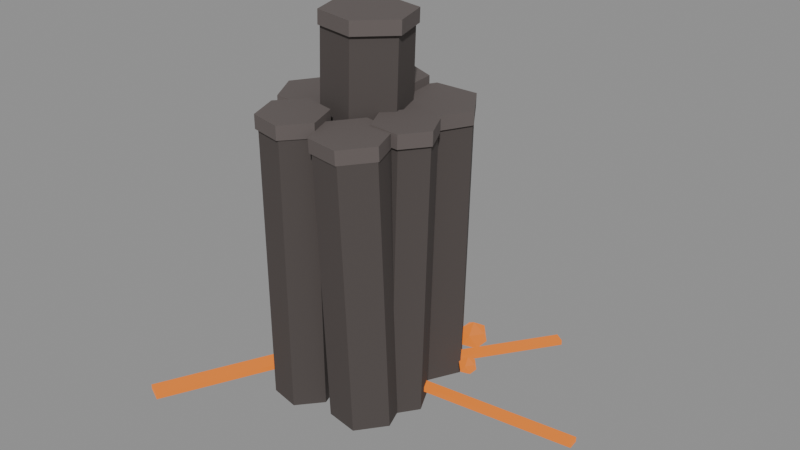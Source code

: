 # Source: source.blend  (saved by Blender 4.2.67; exported with 4.5.12 LTS)
import bpy
from mathutils import Matrix  # noqa: F401  (used for matrix-valued properties, if any)

bpy.ops.wm.read_factory_settings(use_empty=True)
scene = bpy.context.scene
scene.name = 'magma-basalt-outcrop-v03'

# ---- materials (node trees are filled in below, after node groups)
mat_magmaoutcrop_basalt = bpy.data.materials.new('MagmaOutcrop_Basalt')
mat_magmaoutcrop_basalt.diffuse_color = (0.075, 0.062, 0.058, 1.0)
mat_magmaoutcrop_cap = bpy.data.materials.new('MagmaOutcrop_Cap')
mat_magmaoutcrop_cap.diffuse_color = (0.12, 0.1, 0.095, 1.0)
mat_magmaoutcrop_lava = bpy.data.materials.new('MagmaOutcrop_Lava')
mat_magmaoutcrop_lava.diffuse_color = (0.02, 0.006, 0.0, 1.0)

# ---- material node trees
mat_magmaoutcrop_basalt.use_nodes = True; mat_magmaoutcrop_basalt.node_tree.nodes.clear()
_N = mat_magmaoutcrop_basalt.node_tree.nodes; _L = mat_magmaoutcrop_basalt.node_tree.links
n0 = _N.new('ShaderNodeBsdfPrincipled'); n0.name = 'Principled BSDF'; n0.location = (10, 300)
n0.inputs[0].default_value = (0.075, 0.062, 0.058, 1.0)
n0.inputs[2].default_value = 0.92
n0.inputs[27].default_value = (0.0, 0.0, 0.0, 1.0)
n1 = _N.new('ShaderNodeOutputMaterial'); n1.name = 'Material Output'; n1.location = (300, 300)
_L.new(n0.outputs[0], n1.inputs[0])
n1.is_active_output = True
mat_magmaoutcrop_cap.use_nodes = True; mat_magmaoutcrop_cap.node_tree.nodes.clear()
_N = mat_magmaoutcrop_cap.node_tree.nodes; _L = mat_magmaoutcrop_cap.node_tree.links
n0 = _N.new('ShaderNodeBsdfPrincipled'); n0.name = 'Principled BSDF'; n0.location = (10, 300)
n0.inputs[0].default_value = (0.12, 0.1, 0.095, 1.0)
n0.inputs[2].default_value = 0.84
n0.inputs[27].default_value = (0.0, 0.0, 0.0, 1.0)
n1 = _N.new('ShaderNodeOutputMaterial'); n1.name = 'Material Output'; n1.location = (300, 300)
_L.new(n0.outputs[0], n1.inputs[0])
n1.is_active_output = True
mat_magmaoutcrop_lava.use_nodes = True; mat_magmaoutcrop_lava.node_tree.nodes.clear()
_N = mat_magmaoutcrop_lava.node_tree.nodes; _L = mat_magmaoutcrop_lava.node_tree.links
n0 = _N.new('ShaderNodeBsdfPrincipled'); n0.name = 'Principled BSDF'; n0.location = (10, 300)
n0.inputs[0].default_value = (0.02, 0.006, 0.0, 1.0)
n0.inputs[2].default_value = 0.6
n0.inputs[27].default_value = (1.0, 0.25, 0.02, 1.0)
n0.inputs[28].default_value = 0.9
n1 = _N.new('ShaderNodeOutputMaterial'); n1.name = 'Material Output'; n1.location = (300, 300)
_L.new(n0.outputs[0], n1.inputs[0])
n1.is_active_output = True

# ---- meshes
me_magma_outcrop_basalt_nocol_mesh = bpy.data.meshes.new('magma_outcrop_basalt_nocol_mesh')
me_magma_outcrop_basalt_nocol_mesh.from_pydata([(-0.8243, 0.5891, 0.001803), (-0.7836, 0.7187, 4.208), (-0.3462, 0.4974, 0.0), (-0.3055, 0.6269, 4.206), (-0.1865, 0.0377, 0.01261), (-0.1458, 0.1672, 4.219), (-0.5049, -0.3303, 0.02702), (-0.4642, -0.2008, 4.233), (-0.983, -0.2385, 0.02882), (-0.9423, -0.109, 4.235), (-1.143, 0.2212, 0.01621), (-1.102, 0.3507, 4.222), (-0.1409, 0.2597, 0.01051), (-0.08888, 0.3211, 3.261), (0.1981, 0.239, 0.005467), (0.2502, 0.3003, 3.256), (0.3498, -0.065, 0.008774), (0.4018, -0.003667, 3.259), (0.1624, -0.3482, 0.01712), (0.2144, -0.2869, 3.267), (-0.1767, -0.3275, 0.02216), (-0.1246, -0.2662, 3.272), (-0.3283, -0.02351, 0.01885), (-0.2763, 0.03782, 3.269), (-0.4957, 1.15, 0.01827), (-0.4282, 1.158, 3.223), (-0.01886, 1.181, 0.00814), (0.0487, 1.189, 3.213), (0.247, 0.784, 0.003544), (0.3146, 0.7921, 3.208), (0.03602, 0.3551, 0.009081), (0.1036, 0.3632, 3.214), (-0.4409, 0.3234, 0.01921), (-0.3733, 0.3315, 3.224), (-0.7067, 0.7206, 0.02381), (-0.6392, 0.7288, 3.229), (-0.8872, 1.195, 0.00762), (-0.9079, 1.238, 3.315), (-0.4902, 1.022, 0.01235), (-0.5109, 1.065, 3.319), (-0.442, 0.5913, 0.01822), (-0.4627, 0.634, 3.325), (-0.7908, 0.3342, 0.01935), (-0.8115, 0.377, 3.326), (-1.188, 0.5078, 0.01462), (-1.209, 0.5505, 3.322), (-1.236, 0.9383, 0.008755), (-1.257, 0.9811, 3.316), (-1.48, 0.5273, 0.005611), (-1.494, 0.5849, 3.211), (-1.028, 0.5289, 0.007481), (-1.041, 0.5864, 3.213), (-0.8, 0.1377, 0.01546), (-0.8135, 0.1953, 3.221), (-1.025, -0.255, 0.02157), (-1.038, -0.1974, 3.227), (-1.478, -0.2565, 0.0197), (-1.491, -0.1989, 3.225), (-1.705, 0.1346, 0.01172), (-1.719, 0.1922, 3.217), (-1.001, -0.2281, 0.02125), (-0.9604, -0.2881, 3.33), (-0.6519, -0.2976, 0.01567), (-0.611, -0.3576, 3.325), (-0.5375, -0.6349, 0.008133), (-0.4965, -0.6949, 3.317), (-0.7724, -0.9028, 0.006183), (-0.7315, -0.9627, 3.315), (-1.122, -0.8333, 0.01176), (-1.081, -0.8933, 3.321), (-1.236, -0.4959, 0.0193), (-1.195, -0.5559, 3.328), (-0.2388, -0.07481, 0.02454), (-0.2782, -0.1781, 3.253), (0.1511, -0.1446, 0.02706), (0.1118, -0.2479, 3.255), (0.2858, -0.517, 0.01679), (0.2464, -0.6203, 3.245), (0.03044, -0.8197, 0.003989), (-0.008935, -0.9229, 3.232), (-0.3595, -0.7499, 0.001466), (-0.3989, -0.8531, 3.23), (-0.4941, -0.3774, 0.01174), (-0.5335, -0.4807, 3.24)], [], [(0, 1, 3, 2), (2, 3, 5, 4), (4, 5, 7, 6), (6, 7, 9, 8), (3, 1, 11, 9, 7, 5), (8, 9, 11, 10), (10, 11, 1, 0), (0, 2, 4, 6, 8, 10), (12, 13, 15, 14), (14, 15, 17, 16), (16, 17, 19, 18), (18, 19, 21, 20), (15, 13, 23, 21, 19, 17), (20, 21, 23, 22), (22, 23, 13, 12), (12, 14, 16, 18, 20, 22), (24, 25, 27, 26), (26, 27, 29, 28), (28, 29, 31, 30), (30, 31, 33, 32), (27, 25, 35, 33, 31, 29), (32, 33, 35, 34), (34, 35, 25, 24), (24, 26, 28, 30, 32, 34), (36, 37, 39, 38), (38, 39, 41, 40), (40, 41, 43, 42), (42, 43, 45, 44), (39, 37, 47, 45, 43, 41), (44, 45, 47, 46), (46, 47, 37, 36), (36, 38, 40, 42, 44, 46), (48, 49, 51, 50), (50, 51, 53, 52), (52, 53, 55, 54), (54, 55, 57, 56), (51, 49, 59, 57, 55, 53), (56, 57, 59, 58), (58, 59, 49, 48), (48, 50, 52, 54, 56, 58), (60, 61, 63, 62), (62, 63, 65, 64), (64, 65, 67, 66), (66, 67, 69, 68), (63, 61, 71, 69, 67, 65), (68, 69, 71, 70), (70, 71, 61, 60), (60, 62, 64, 66, 68, 70), (72, 73, 75, 74), (74, 75, 77, 76), (76, 77, 79, 78), (78, 79, 81, 80), (75, 73, 83, 81, 79, 77), (80, 81, 83, 82), (82, 83, 73, 72), (72, 74, 76, 78, 80, 82)])
me_magma_outcrop_basalt_nocol_mesh.materials.append(mat_magmaoutcrop_basalt)
me_magma_outcrop_basalt_nocol_mesh.update()
me_magma_outcrop_cap_noshadow_nocol_mesh = bpy.data.meshes.new('magma_outcrop_cap_noshadow_nocol_mesh')
me_magma_outcrop_cap_noshadow_nocol_mesh.from_pydata([(-0.7754, 0.7315, 4.088), (-0.7738, 0.7364, 4.248), (-0.2686, 0.6342, 4.086), (-0.2671, 0.6391, 4.246), (-0.09935, 0.1469, 4.1), (-0.0978, 0.1519, 4.26), (-0.4369, -0.2431, 4.115), (-0.4353, -0.2382, 4.275), (-0.9436, -0.1459, 4.117), (-0.9421, -0.141, 4.277), (-1.113, 0.3414, 4.104), (-1.111, 0.3463, 4.264), (-0.09013, 0.3222, 3.141), (-0.08756, 0.3252, 3.301), (0.2693, 0.3002, 3.136), (0.2718, 0.3032, 3.295), (0.43, -0.02204, 3.139), (0.4326, -0.01902, 3.299), (0.2314, -0.3223, 3.148), (0.2339, -0.3193, 3.308), (-0.128, -0.3003, 3.153), (-0.1255, -0.2973, 3.313), (-0.2888, 0.02194, 3.15), (-0.2862, 0.02496, 3.31), (-0.4508, 1.163, 3.104), (-0.4474, 1.163, 3.264), (0.05472, 1.196, 3.093), (0.05809, 1.197, 3.253), (0.3365, 0.7751, 3.088), (0.3399, 0.7755, 3.248), (0.1129, 0.3204, 3.094), (0.1163, 0.3209, 3.254), (-0.3926, 0.2869, 3.105), (-0.3892, 0.2873, 3.265), (-0.6744, 0.708, 3.11), (-0.6711, 0.7084, 3.27), (-0.9075, 1.263, 3.194), (-0.9085, 1.265, 3.354), (-0.4866, 1.079, 3.199), (-0.4876, 1.081, 3.359), (-0.4356, 0.6225, 3.206), (-0.4366, 0.6246, 3.366), (-0.8053, 0.35, 3.207), (-0.8063, 0.3521, 3.367), (-1.226, 0.534, 3.202), (-1.227, 0.5361, 3.362), (-1.277, 0.9904, 3.196), (-1.278, 0.9925, 3.356), (-1.492, 0.605, 3.091), (-1.493, 0.6078, 3.251), (-1.012, 0.6066, 3.093), (-1.013, 0.6095, 3.253), (-0.771, 0.192, 3.102), (-0.7717, 0.1949, 3.262), (-1.009, -0.2242, 3.108), (-1.01, -0.2214, 3.268), (-1.489, -0.2259, 3.106), (-1.49, -0.223, 3.266), (-1.731, 0.1887, 3.098), (-1.731, 0.1916, 3.258), (-0.9795, -0.2697, 3.211), (-0.9775, -0.2726, 3.371), (-0.6091, -0.3433, 3.205), (-0.6071, -0.3462, 3.365), (-0.4878, -0.7009, 3.197), (-0.4858, -0.7038, 3.357), (-0.7368, -0.9848, 3.195), (-0.7348, -0.9877, 3.355), (-1.107, -0.9112, 3.201), (-1.105, -0.9141, 3.361), (-1.229, -0.5536, 3.209), (-1.227, -0.5565, 3.369), (-0.2999, -0.1414, 3.134), (-0.3018, -0.1465, 3.294), (0.1135, -0.2154, 3.137), (0.1115, -0.2205, 3.297), (0.2562, -0.6101, 3.126), (0.2542, -0.6152, 3.286), (-0.01447, -0.9309, 3.113), (-0.01642, -0.936, 3.273), (-0.4278, -0.8569, 3.11), (-0.4297, -0.862, 3.27), (-0.5705, -0.4621, 3.121), (-0.5724, -0.4673, 3.281)], [], [(0, 1, 3, 2), (2, 3, 5, 4), (4, 5, 7, 6), (6, 7, 9, 8), (3, 1, 11, 9, 7, 5), (8, 9, 11, 10), (10, 11, 1, 0), (0, 2, 4, 6, 8, 10), (12, 13, 15, 14), (14, 15, 17, 16), (16, 17, 19, 18), (18, 19, 21, 20), (15, 13, 23, 21, 19, 17), (20, 21, 23, 22), (22, 23, 13, 12), (12, 14, 16, 18, 20, 22), (24, 25, 27, 26), (26, 27, 29, 28), (28, 29, 31, 30), (30, 31, 33, 32), (27, 25, 35, 33, 31, 29), (32, 33, 35, 34), (34, 35, 25, 24), (24, 26, 28, 30, 32, 34), (36, 37, 39, 38), (38, 39, 41, 40), (40, 41, 43, 42), (42, 43, 45, 44), (39, 37, 47, 45, 43, 41), (44, 45, 47, 46), (46, 47, 37, 36), (36, 38, 40, 42, 44, 46), (48, 49, 51, 50), (50, 51, 53, 52), (52, 53, 55, 54), (54, 55, 57, 56), (51, 49, 59, 57, 55, 53), (56, 57, 59, 58), (58, 59, 49, 48), (48, 50, 52, 54, 56, 58), (60, 61, 63, 62), (62, 63, 65, 64), (64, 65, 67, 66), (66, 67, 69, 68), (63, 61, 71, 69, 67, 65), (68, 69, 71, 70), (70, 71, 61, 60), (60, 62, 64, 66, 68, 70), (72, 73, 75, 74), (74, 75, 77, 76), (76, 77, 79, 78), (78, 79, 81, 80), (75, 73, 83, 81, 79, 77), (80, 81, 83, 82), (82, 83, 73, 72), (72, 74, 76, 78, 80, 82)])
me_magma_outcrop_cap_noshadow_nocol_mesh.materials.append(mat_magmaoutcrop_cap)
me_magma_outcrop_cap_noshadow_nocol_mesh.update()
me_magma_outcrop_lava_noshadow_nocol_mesh = bpy.data.meshes.new('magma_outcrop_lava_noshadow_nocol_mesh')
me_magma_outcrop_lava_noshadow_nocol_mesh.from_pydata([(-1.088, 0.2401, 0.1433), (-1.088, 0.2401, 0.2033), (-0.8936, 0.1487, 0.1433), (-0.8936, 0.1487, 0.2033), (-2.055, -1.821, 0.1433), (-2.055, -1.821, 0.2033), (-1.861, -1.912, 0.1433), (-1.861, -1.912, 0.2033), (-0.46, -0.01518, 0.1433), (-0.46, -0.01518, 0.2033), (-0.4737, 0.1101, 0.1433), (-0.4737, 0.1101, 0.2033), (2.055, 0.2604, 0.1433), (2.055, 0.2604, 0.2033), (2.042, 0.3857, 0.1433), (2.042, 0.3857, 0.2033), (-0.2195, 0.1524, 0.1433), (-0.2195, 0.1524, 0.2033), (-0.3312, 0.2298, 0.1433), (-0.3312, 0.2298, 0.2033), (0.947, 1.835, 0.1433), (0.947, 1.835, 0.2033), (0.8353, 1.912, 0.1433), (0.8353, 1.912, 0.2033), (-1.82, 0.4227, 0.05604), (-1.699, 0.3348, 0.1485), (-1.866, 0.2804, 0.1485), (-1.97, 0.4227, 0.1485), (-1.866, 0.565, 0.1485), (-1.699, 0.5107, 0.1485), (-1.774, 0.2804, 0.2981), (-1.941, 0.3348, 0.2981), (-1.941, 0.5107, 0.2981), (-1.774, 0.565, 0.2981), (-1.67, 0.4227, 0.2981), (-1.82, 0.4227, 0.3906), (0.09551, 1.238, 0.04535), (0.2243, 1.145, 0.1437), (0.04633, 1.087, 0.1437), (-0.06367, 1.238, 0.1437), (0.04633, 1.39, 0.1437), (0.2243, 1.332, 0.1437), (0.1447, 1.087, 0.3029), (-0.03326, 1.145, 0.3029), (-0.03326, 1.332, 0.3029), (0.1447, 1.39, 0.3029), (0.2547, 1.238, 0.3029), (0.09551, 1.238, 0.4013), (0.4234, 0.687, 0.1126), (0.5035, 0.6288, 0.1738), (0.3928, 0.5928, 0.1738), (0.3243, 0.687, 0.1738), (0.3928, 0.7812, 0.1738), (0.5035, 0.7453, 0.1738), (0.454, 0.5928, 0.2728), (0.3432, 0.6288, 0.2728), (0.3432, 0.7453, 0.2728), (0.454, 0.7812, 0.2728), (0.5224, 0.687, 0.2728), (0.4234, 0.687, 0.3341)], [], [(0, 1, 3, 2), (2, 3, 7, 6), (6, 7, 5, 4), (4, 5, 1, 0), (2, 6, 4, 0), (7, 3, 1, 5), (8, 9, 11, 10), (10, 11, 15, 14), (14, 15, 13, 12), (12, 13, 9, 8), (10, 14, 12, 8), (15, 11, 9, 13), (16, 17, 19, 18), (18, 19, 23, 22), (22, 23, 21, 20), (20, 21, 17, 16), (18, 22, 20, 16), (23, 19, 17, 21), (24, 25, 26), (25, 24, 29), (24, 26, 27), (24, 27, 28), (24, 28, 29), (25, 29, 34), (26, 25, 30), (27, 26, 31), (28, 27, 32), (29, 28, 33), (25, 34, 30), (26, 30, 31), (27, 31, 32), (28, 32, 33), (29, 33, 34), (30, 34, 35), (31, 30, 35), (32, 31, 35), (33, 32, 35), (34, 33, 35), (36, 37, 38), (37, 36, 41), (36, 38, 39), (36, 39, 40), (36, 40, 41), (37, 41, 46), (38, 37, 42), (39, 38, 43), (40, 39, 44), (41, 40, 45), (37, 46, 42), (38, 42, 43), (39, 43, 44), (40, 44, 45), (41, 45, 46), (42, 46, 47), (43, 42, 47), (44, 43, 47), (45, 44, 47), (46, 45, 47), (48, 49, 50), (49, 48, 53), (48, 50, 51), (48, 51, 52), (48, 52, 53), (49, 53, 58), (50, 49, 54), (51, 50, 55), (52, 51, 56), (53, 52, 57), (49, 58, 54), (50, 54, 55), (51, 55, 56), (52, 56, 57), (53, 57, 58), (54, 58, 59), (55, 54, 59), (56, 55, 59), (57, 56, 59), (58, 57, 59)])
me_magma_outcrop_lava_noshadow_nocol_mesh.materials.append(mat_magmaoutcrop_lava)
me_magma_outcrop_lava_noshadow_nocol_mesh.update()

# ---- objects
ob_magma_outcrop_basalt_nocol = bpy.data.objects.new('magma_outcrop_basalt_nocol', me_magma_outcrop_basalt_nocol_mesh)
ob_magma_outcrop_cap_noshadow_nocol = bpy.data.objects.new('magma_outcrop_cap_noshadow_nocol', me_magma_outcrop_cap_noshadow_nocol_mesh)
ob_magma_outcrop_lava_noshadow_nocol = bpy.data.objects.new('magma_outcrop_lava_noshadow_nocol', me_magma_outcrop_lava_noshadow_nocol_mesh)

# ---- transforms, parenting, visibility, modifiers, constraints
ob_magma_outcrop_basalt_nocol.location = (0.0, 0.0, 0.0)
ob_magma_outcrop_cap_noshadow_nocol.location = (0.0, 0.0, 0.0)
ob_magma_outcrop_lava_noshadow_nocol.location = (0.0, 0.0, 0.0)

# ---- collection membership
scene.collection.objects.link(ob_magma_outcrop_basalt_nocol)
scene.collection.objects.link(ob_magma_outcrop_cap_noshadow_nocol)
scene.collection.objects.link(ob_magma_outcrop_lava_noshadow_nocol)

# ---- scene / render settings (as saved in the file)
scene.frame_start = 1; scene.frame_end = 250; scene.frame_set(1)
scene.render.engine = 'BLENDER_EEVEE_NEXT'
bpy.context.view_layer.update()

# ---- added for rendering (the .blend has no active camera and no usable light): camera, sun + grey world if the file has none
cam_auto = bpy.data.cameras.new('AutoCamera')
cam_auto.lens = 50.0
cam_auto.sensor_width = 36.0
cam_auto.clip_end = 1000.0
ob_auto_camera = bpy.data.objects.new('AutoCamera', cam_auto)
scene.collection.objects.link(ob_auto_camera)
ob_auto_camera.location = (6.53046, -7.83656, 7.36282)
ob_auto_camera.rotation_euler = (1.09748, -7.21219e-08, 0.694738)
scene.camera = ob_auto_camera
light_auto_sun = bpy.data.lights.new('AutoSun', 'SUN')
light_auto_sun.energy = 3.0
light_auto_sun.angle = 0.0523599
ob_auto_sun = bpy.data.objects.new('AutoSun', light_auto_sun)
scene.collection.objects.link(ob_auto_sun)
ob_auto_sun.rotation_euler = (0.872665, 0.174533, 0.523599)
if scene.world is None:
    world_auto = bpy.data.worlds.new('AutoWorld')
    world_auto.color = (0.3, 0.3, 0.3)
    scene.world = world_auto
bpy.context.view_layer.update()
